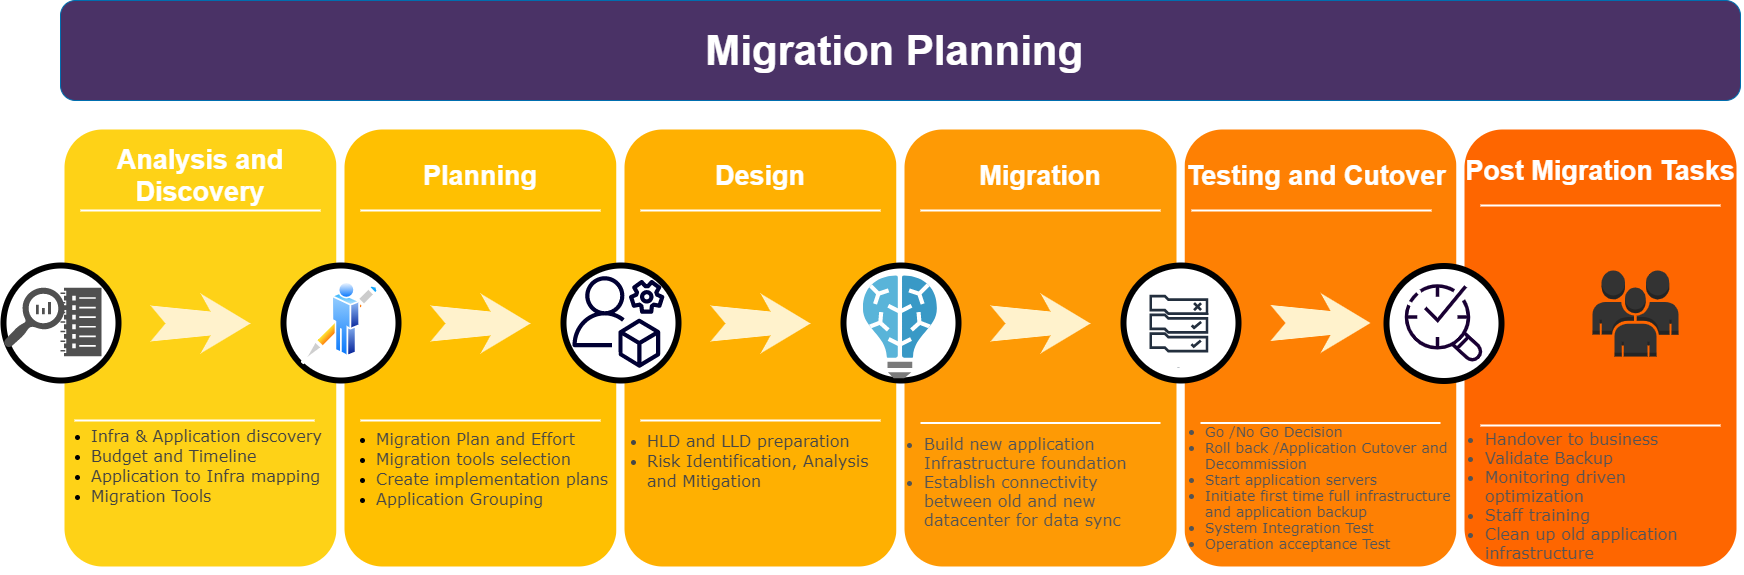

The diagram above was exported from draw.io. Its source (the exported page's mxGraphModel, read from the mxfile embedded in the PNG):
<mxGraphModel dx="2775.5" dy="436" grid="1" gridSize="10" guides="1" tooltips="1" connect="1" arrows="1" fold="1" page="1" pageScale="1.5" pageWidth="1169" pageHeight="826" background="none" math="0" shadow="0">
  <root>
    <mxCell id="0" />
    <mxCell id="1" parent="0" />
    <mxCell id="Mgbi5jZME9OmvZ7nnehs-18" value="" style="whiteSpace=wrap;html=1;rounded=1;shadow=0;strokeWidth=8;fontSize=20;align=center;fillColor=#FE8003;strokeColor=#FFFFFF;" parent="1" vertex="1">
      <mxGeometry x="1178" y="405" width="280" height="445" as="geometry" />
    </mxCell>
    <mxCell id="Mgbi5jZME9OmvZ7nnehs-17" value="" style="whiteSpace=wrap;html=1;rounded=1;shadow=0;strokeWidth=8;fontSize=20;align=center;fillColor=#FE6600;strokeColor=#FFFFFF;" parent="1" vertex="1">
      <mxGeometry x="1458" y="405" width="280" height="445" as="geometry" />
    </mxCell>
    <mxCell id="60da8b9f42644d3a-2" value="" style="whiteSpace=wrap;html=1;rounded=1;shadow=0;strokeWidth=8;fontSize=20;align=center;fillColor=#FED217;strokeColor=#FFFFFF;" parent="1" vertex="1">
      <mxGeometry x="58" y="405" width="280" height="445" as="geometry" />
    </mxCell>
    <mxCell id="60da8b9f42644d3a-3" value="Analysis and Discovery" style="text;html=1;strokeColor=none;fillColor=none;align=center;verticalAlign=middle;whiteSpace=wrap;rounded=0;shadow=0;fontSize=27;fontColor=#FFFFFF;fontStyle=1" parent="1" vertex="1">
      <mxGeometry x="58" y="425" width="280" height="60" as="geometry" />
    </mxCell>
    <mxCell id="60da8b9f42644d3a-6" value="" style="line;strokeWidth=2;html=1;rounded=0;shadow=0;fontSize=27;align=center;fillColor=none;strokeColor=#FFFFFF;" parent="1" vertex="1">
      <mxGeometry x="78" y="485" width="240" height="10" as="geometry" />
    </mxCell>
    <mxCell id="60da8b9f42644d3a-7" value="" style="line;strokeWidth=2;html=1;rounded=0;shadow=0;fontSize=27;align=center;fillColor=none;strokeColor=#FFFFFF;" parent="1" vertex="1">
      <mxGeometry x="72" y="695" width="240" height="10" as="geometry" />
    </mxCell>
    <mxCell id="60da8b9f42644d3a-8" value="" style="ellipse;whiteSpace=wrap;html=1;rounded=0;shadow=0;strokeWidth=6;fontSize=14;align=center;" parent="1" vertex="1">
      <mxGeometry x="1" y="545" width="115" height="115" as="geometry" />
    </mxCell>
    <mxCell id="60da8b9f42644d3a-9" value="" style="html=1;shadow=0;dashed=0;align=center;verticalAlign=middle;shape=mxgraph.arrows2.stylisedArrow;dy=0.6;dx=40;notch=15;feather=0.4;rounded=0;strokeWidth=1;fontSize=27;strokeColor=none;fillColor=#fff2cc;" parent="1" vertex="1">
      <mxGeometry x="148" y="573" width="100" height="60" as="geometry" />
    </mxCell>
    <mxCell id="60da8b9f42644d3a-17" value="" style="whiteSpace=wrap;html=1;rounded=1;shadow=0;strokeWidth=8;fontSize=20;align=center;fillColor=#FFC001;strokeColor=#FFFFFF;" parent="1" vertex="1">
      <mxGeometry x="338" y="405" width="280" height="445" as="geometry" />
    </mxCell>
    <mxCell id="60da8b9f42644d3a-18" value="Planning" style="text;html=1;strokeColor=none;fillColor=none;align=center;verticalAlign=middle;whiteSpace=wrap;rounded=0;shadow=0;fontSize=27;fontColor=#FFFFFF;fontStyle=1" parent="1" vertex="1">
      <mxGeometry x="338" y="425" width="280" height="60" as="geometry" />
    </mxCell>
    <mxCell id="60da8b9f42644d3a-20" value="" style="line;strokeWidth=2;html=1;rounded=0;shadow=0;fontSize=27;align=center;fillColor=none;strokeColor=#FFFFFF;" parent="1" vertex="1">
      <mxGeometry x="358" y="485" width="240" height="10" as="geometry" />
    </mxCell>
    <mxCell id="60da8b9f42644d3a-21" value="" style="line;strokeWidth=2;html=1;rounded=0;shadow=0;fontSize=27;align=center;fillColor=none;strokeColor=#FFFFFF;" parent="1" vertex="1">
      <mxGeometry x="358" y="695" width="240" height="10" as="geometry" />
    </mxCell>
    <mxCell id="60da8b9f42644d3a-22" value="" style="ellipse;whiteSpace=wrap;html=1;rounded=0;shadow=0;strokeWidth=6;fontSize=14;align=center;" parent="1" vertex="1">
      <mxGeometry x="281" y="545" width="115" height="115" as="geometry" />
    </mxCell>
    <mxCell id="60da8b9f42644d3a-23" value="" style="html=1;shadow=0;dashed=0;align=center;verticalAlign=middle;shape=mxgraph.arrows2.stylisedArrow;dy=0.6;dx=40;notch=15;feather=0.4;rounded=0;strokeWidth=1;fontSize=27;strokeColor=none;fillColor=#fff2cc;" parent="1" vertex="1">
      <mxGeometry x="428" y="573" width="100" height="60" as="geometry" />
    </mxCell>
    <mxCell id="60da8b9f42644d3a-24" value="" style="whiteSpace=wrap;html=1;rounded=1;shadow=0;strokeWidth=8;fontSize=20;align=center;fillColor=#FFB001;strokeColor=#FFFFFF;" parent="1" vertex="1">
      <mxGeometry x="618" y="405" width="280" height="445" as="geometry" />
    </mxCell>
    <mxCell id="60da8b9f42644d3a-25" value="Design" style="text;html=1;strokeColor=none;fillColor=none;align=center;verticalAlign=middle;whiteSpace=wrap;rounded=0;shadow=0;fontSize=27;fontColor=#FFFFFF;fontStyle=1" parent="1" vertex="1">
      <mxGeometry x="618" y="425" width="280" height="60" as="geometry" />
    </mxCell>
    <mxCell id="60da8b9f42644d3a-27" value="" style="line;strokeWidth=2;html=1;rounded=0;shadow=0;fontSize=27;align=center;fillColor=none;strokeColor=#FFFFFF;" parent="1" vertex="1">
      <mxGeometry x="638" y="485" width="240" height="10" as="geometry" />
    </mxCell>
    <mxCell id="60da8b9f42644d3a-28" value="" style="line;strokeWidth=2;html=1;rounded=0;shadow=0;fontSize=27;align=center;fillColor=none;strokeColor=#FFFFFF;" parent="1" vertex="1">
      <mxGeometry x="638" y="697.5" width="240" height="5" as="geometry" />
    </mxCell>
    <mxCell id="60da8b9f42644d3a-29" value="" style="ellipse;whiteSpace=wrap;html=1;rounded=0;shadow=0;strokeWidth=6;fontSize=14;align=center;" parent="1" vertex="1">
      <mxGeometry x="561" y="545" width="115" height="115" as="geometry" />
    </mxCell>
    <mxCell id="60da8b9f42644d3a-30" value="" style="html=1;shadow=0;dashed=0;align=center;verticalAlign=middle;shape=mxgraph.arrows2.stylisedArrow;dy=0.6;dx=40;notch=15;feather=0.4;rounded=0;strokeWidth=1;fontSize=27;strokeColor=none;fillColor=#fff2cc;" parent="1" vertex="1">
      <mxGeometry x="708" y="573" width="100" height="60" as="geometry" />
    </mxCell>
    <mxCell id="60da8b9f42644d3a-31" value="" style="whiteSpace=wrap;html=1;rounded=1;shadow=0;strokeWidth=8;fontSize=20;align=center;fillColor=#FE9A05;strokeColor=#FFFFFF;" parent="1" vertex="1">
      <mxGeometry x="898" y="405" width="280" height="445" as="geometry" />
    </mxCell>
    <mxCell id="60da8b9f42644d3a-32" value="Migration" style="text;html=1;strokeColor=none;fillColor=none;align=center;verticalAlign=middle;whiteSpace=wrap;rounded=0;shadow=0;fontSize=27;fontColor=#FFFFFF;fontStyle=1" parent="1" vertex="1">
      <mxGeometry x="898" y="425" width="280" height="60" as="geometry" />
    </mxCell>
    <mxCell id="60da8b9f42644d3a-33" value="&lt;div style=&quot;text-align: left&quot;&gt;&lt;br&gt;&lt;/div&gt;" style="text;html=1;strokeColor=none;fillColor=none;align=center;verticalAlign=middle;whiteSpace=wrap;rounded=0;shadow=0;fontSize=14;fontColor=#FFFFFF;" parent="1" vertex="1">
      <mxGeometry x="898" y="725" width="280" height="90" as="geometry" />
    </mxCell>
    <mxCell id="60da8b9f42644d3a-34" value="" style="line;strokeWidth=2;html=1;rounded=0;shadow=0;fontSize=27;align=center;fillColor=none;strokeColor=#FFFFFF;" parent="1" vertex="1">
      <mxGeometry x="918" y="485" width="240" height="10" as="geometry" />
    </mxCell>
    <mxCell id="60da8b9f42644d3a-35" value="" style="line;strokeWidth=2;html=1;rounded=0;shadow=0;fontSize=27;align=center;fillColor=none;strokeColor=#FFFFFF;" parent="1" vertex="1">
      <mxGeometry x="918" y="697.5" width="240" height="10" as="geometry" />
    </mxCell>
    <mxCell id="60da8b9f42644d3a-36" value="" style="ellipse;whiteSpace=wrap;html=1;rounded=0;shadow=0;strokeWidth=6;fontSize=14;align=center;" parent="1" vertex="1">
      <mxGeometry x="841" y="545" width="115" height="115" as="geometry" />
    </mxCell>
    <mxCell id="60da8b9f42644d3a-37" value="" style="html=1;shadow=0;dashed=0;align=center;verticalAlign=middle;shape=mxgraph.arrows2.stylisedArrow;dy=0.6;dx=40;notch=15;feather=0.4;rounded=0;strokeWidth=1;fontSize=27;strokeColor=none;fillColor=#fff2cc;" parent="1" vertex="1">
      <mxGeometry x="988" y="573" width="100" height="60" as="geometry" />
    </mxCell>
    <mxCell id="60da8b9f42644d3a-38" value="" style="ellipse;whiteSpace=wrap;html=1;rounded=0;shadow=0;strokeWidth=6;fontSize=14;align=center;" parent="1" vertex="1">
      <mxGeometry x="1121" y="545" width="115" height="115" as="geometry" />
    </mxCell>
    <mxCell id="Mgbi5jZME9OmvZ7nnehs-1" value="&lt;h2&gt;&lt;font size=&quot;1&quot; color=&quot;#ffffff&quot;&gt;&lt;b style=&quot;font-size: 42px&quot;&gt;Migration Planning&amp;nbsp;&lt;/b&gt;&lt;/font&gt;&lt;/h2&gt;" style="rounded=1;whiteSpace=wrap;html=1;strokeColor=#006EAF;fontColor=#ffffff;fillColor=#4A3266;" parent="1" vertex="1">
      <mxGeometry x="58" y="280" width="1680" height="100" as="geometry" />
    </mxCell>
    <mxCell id="Mgbi5jZME9OmvZ7nnehs-10" value="Post Migration Tasks" style="text;html=1;strokeColor=none;fillColor=none;align=center;verticalAlign=middle;whiteSpace=wrap;rounded=0;shadow=0;fontSize=27;fontColor=#FFFFFF;fontStyle=1" parent="1" vertex="1">
      <mxGeometry x="1458" y="420" width="280" height="60" as="geometry" />
    </mxCell>
    <mxCell id="Mgbi5jZME9OmvZ7nnehs-12" value="" style="line;strokeWidth=2;html=1;rounded=0;shadow=0;fontSize=27;align=center;fillColor=none;strokeColor=#FFFFFF;" parent="1" vertex="1">
      <mxGeometry x="1478" y="480" width="240" height="10" as="geometry" />
    </mxCell>
    <mxCell id="Mgbi5jZME9OmvZ7nnehs-13" value="" style="line;strokeWidth=2;html=1;rounded=0;shadow=0;fontSize=27;align=center;fillColor=none;strokeColor=#FFFFFF;" parent="1" vertex="1">
      <mxGeometry x="1478" y="700" width="240" height="10" as="geometry" />
    </mxCell>
    <mxCell id="Mgbi5jZME9OmvZ7nnehs-14" value="" style="ellipse;whiteSpace=wrap;html=1;rounded=0;shadow=0;strokeWidth=6;fontSize=14;align=center;" parent="1" vertex="1">
      <mxGeometry x="1384" y="545.5" width="115" height="115" as="geometry" />
    </mxCell>
    <mxCell id="Mgbi5jZME9OmvZ7nnehs-20" value="" style="html=1;shadow=0;dashed=0;align=center;verticalAlign=middle;shape=mxgraph.arrows2.stylisedArrow;dy=0.6;dx=40;notch=15;feather=0.4;rounded=0;strokeWidth=1;fontSize=27;strokeColor=none;fillColor=#fff2cc;" parent="1" vertex="1">
      <mxGeometry x="1268" y="572.5" width="100" height="60" as="geometry" />
    </mxCell>
    <mxCell id="Mgbi5jZME9OmvZ7nnehs-23" value="" style="line;strokeWidth=2;html=1;rounded=0;shadow=0;fontSize=27;align=center;fillColor=none;strokeColor=#FFFFFF;" parent="1" vertex="1">
      <mxGeometry x="1189" y="485" width="240" height="10" as="geometry" />
    </mxCell>
    <mxCell id="Mgbi5jZME9OmvZ7nnehs-27" value="" style="line;strokeWidth=2;html=1;rounded=0;shadow=0;fontSize=27;align=center;fillColor=none;strokeColor=#FFFFFF;" parent="1" vertex="1">
      <mxGeometry x="1198" y="697.5" width="240" height="10" as="geometry" />
    </mxCell>
    <mxCell id="Mgbi5jZME9OmvZ7nnehs-30" value="Testing and Cutover&amp;nbsp;" style="text;html=1;strokeColor=none;fillColor=none;align=center;verticalAlign=middle;whiteSpace=wrap;rounded=0;shadow=0;fontSize=27;fontColor=#FFFFFF;fontStyle=1" parent="1" vertex="1">
      <mxGeometry x="1178" y="425" width="280" height="60" as="geometry" />
    </mxCell>
    <mxCell id="Mgbi5jZME9OmvZ7nnehs-32" value="" style="aspect=fixed;perimeter=ellipsePerimeter;html=1;align=center;shadow=0;dashed=0;spacingTop=3;image;image=img/lib/active_directory/writer.svg;fontColor=#333333;fillColor=#006666;" parent="1" vertex="1">
      <mxGeometry x="298.5" y="561.33" width="80" height="83.33" as="geometry" />
    </mxCell>
    <mxCell id="Mgbi5jZME9OmvZ7nnehs-38" value="Rule" style="sketch=0;outlineConnect=0;fontColor=#232F3E;gradientColor=none;strokeColor=#232F3E;fillColor=#ffffff;dashed=0;verticalLabelPosition=bottom;verticalAlign=top;align=center;html=1;fontSize=1;fontStyle=0;aspect=fixed;shape=mxgraph.aws4.resourceIcon;resIcon=mxgraph.aws4.rule_2;" parent="1" vertex="1">
      <mxGeometry x="1139.5" y="566.25" width="73.75" height="73.75" as="geometry" />
    </mxCell>
    <mxCell id="Mgbi5jZME9OmvZ7nnehs-44" value="" style="sketch=0;outlineConnect=0;fontColor=#232F3E;gradientColor=none;strokeColor=none;dashed=0;verticalLabelPosition=bottom;verticalAlign=top;align=center;html=1;fontSize=12;fontStyle=0;aspect=fixed;pointerEvents=1;shape=mxgraph.aws4.systems_manager_opscenter;fillColor=#190033;" parent="1" vertex="1">
      <mxGeometry x="1402" y="561.98" width="79" height="79" as="geometry" />
    </mxCell>
    <mxCell id="Mgbi5jZME9OmvZ7nnehs-48" value="" style="sketch=0;aspect=fixed;html=1;points=[];align=center;image;fontSize=12;image=img/lib/mscae/Batch_AI.svg;fillColor=#006666;fontColor=#333333;" parent="1" vertex="1">
      <mxGeometry x="860.92" y="555.36" width="74.16" height="103" as="geometry" />
    </mxCell>
    <mxCell id="Mgbi5jZME9OmvZ7nnehs-49" value="" style="sketch=0;pointerEvents=1;shadow=0;dashed=0;html=1;strokeColor=none;labelPosition=center;verticalLabelPosition=bottom;verticalAlign=top;align=center;fillColor=#505050;shape=mxgraph.mscae.oms.log_search;fontColor=#333333;" parent="1" vertex="1">
      <mxGeometry x="1" y="567.23" width="61" height="60" as="geometry" />
    </mxCell>
    <mxCell id="Mgbi5jZME9OmvZ7nnehs-51" value="" style="sketch=0;pointerEvents=1;shadow=0;dashed=0;html=1;strokeColor=none;labelPosition=center;verticalLabelPosition=bottom;verticalAlign=top;align=center;fillColor=#505050;shape=mxgraph.mscae.oms.log_management;fontColor=#333333;" parent="1" vertex="1">
      <mxGeometry x="58" y="567.23" width="41" height="68.5" as="geometry" />
    </mxCell>
    <mxCell id="Mgbi5jZME9OmvZ7nnehs-52" value="" style="sketch=0;outlineConnect=0;fontColor=#232F3E;gradientColor=none;strokeColor=none;dashed=0;verticalLabelPosition=bottom;verticalAlign=top;align=center;html=1;fontSize=12;fontStyle=0;aspect=fixed;pointerEvents=1;shape=mxgraph.aws4.organizations_management_account;fillColor=#000033;" parent="1" vertex="1">
      <mxGeometry x="570" y="552.96" width="92.07" height="97.04" as="geometry" />
    </mxCell>
    <mxCell id="Mgbi5jZME9OmvZ7nnehs-53" value="" style="outlineConnect=0;dashed=0;verticalLabelPosition=bottom;verticalAlign=top;align=center;html=1;shape=mxgraph.aws3.users;gradientColor=none;fontColor=#333333;fillColor=#333333;" parent="1" vertex="1">
      <mxGeometry x="1590" y="550" width="86" height="86" as="geometry" />
    </mxCell>
    <mxCell id="AoJPHezmwkSOa9v0bwVs-1" value="&lt;ul style=&quot;font-size: 16px&quot;&gt;&lt;li&gt;&lt;font color=&quot;#474747&quot; face=&quot;Verdana&quot; style=&quot;font-size: 16px&quot;&gt;Migration Plan and Effort&amp;nbsp;&lt;/font&gt;&lt;/li&gt;&lt;li&gt;&lt;font color=&quot;#474747&quot; face=&quot;Verdana&quot; style=&quot;font-size: 16px&quot;&gt;Migration tools selection&lt;/font&gt;&lt;/li&gt;&lt;li&gt;&lt;font color=&quot;#474747&quot; face=&quot;Verdana&quot; style=&quot;font-size: 16px&quot;&gt;Create implementation plans&lt;/font&gt;&lt;/li&gt;&lt;li&gt;&lt;font color=&quot;#474747&quot; face=&quot;Verdana&quot; style=&quot;font-size: 16px&quot;&gt;Application Grouping&amp;nbsp;&amp;nbsp;&lt;/font&gt;&lt;/li&gt;&lt;/ul&gt;" style="text;html=1;strokeColor=none;fillColor=none;spacing=5;spacingTop=-20;whiteSpace=wrap;overflow=hidden;rounded=0;" parent="1" vertex="1">
      <mxGeometry x="329" y="702.5" width="298" height="130" as="geometry" />
    </mxCell>
    <mxCell id="AoJPHezmwkSOa9v0bwVs-2" value="&lt;ul style=&quot;font-size: 16px&quot;&gt;&lt;li&gt;&lt;font face=&quot;Verdana&quot; style=&quot;font-size: 16px&quot;&gt;&lt;span style=&quot;color: rgb(66 , 66 , 66) ; text-align: justify&quot;&gt;Infra &amp;amp; Application discovery&amp;nbsp;&lt;/span&gt;&lt;/font&gt;&lt;/li&gt;&lt;li&gt;&lt;font face=&quot;Verdana&quot; style=&quot;font-size: 16px&quot;&gt;&lt;span style=&quot;color: rgb(66 , 66 , 66) ; text-align: justify&quot;&gt;Budget and Timeline&lt;/span&gt;&lt;/font&gt;&lt;/li&gt;&lt;li&gt;&lt;font face=&quot;Verdana&quot; style=&quot;font-size: 16px&quot;&gt;&lt;span style=&quot;color: rgb(66 , 66 , 66) ; text-align: justify&quot;&gt;Application to Infra mapping&amp;nbsp;&amp;nbsp;&lt;/span&gt;&lt;/font&gt;&lt;/li&gt;&lt;li&gt;&lt;span style=&quot;font-family: &amp;#34;verdana&amp;#34; ; color: rgb(66 , 66 , 66) ; text-align: justify&quot;&gt;&lt;font style=&quot;font-size: 16px&quot;&gt;Migration Tools&amp;nbsp;&lt;/font&gt;&lt;/span&gt;&lt;/li&gt;&lt;/ul&gt;&lt;h1 style=&quot;font-size: 16px&quot;&gt;&lt;div style=&quot;text-align: justify&quot;&gt;&lt;br style=&quot;color: rgb(51 , 51 , 51) ; font-weight: 400&quot;&gt;&lt;/div&gt;&lt;/h1&gt;" style="text;html=1;strokeColor=none;fillColor=none;spacing=5;spacingTop=-20;whiteSpace=wrap;overflow=hidden;rounded=0;" parent="1" vertex="1">
      <mxGeometry x="44.25" y="700" width="295.75" height="135" as="geometry" />
    </mxCell>
    <mxCell id="AoJPHezmwkSOa9v0bwVs-3" value="&lt;ul style=&quot;font-size: 16px&quot;&gt;&lt;li&gt;&lt;font face=&quot;Verdana&quot; style=&quot;font-size: 16px&quot;&gt;HLD and LLD&amp;nbsp;preparation&amp;nbsp;&lt;/font&gt;&lt;/li&gt;&lt;li&gt;&lt;font face=&quot;Verdana&quot; style=&quot;font-size: 16px&quot;&gt;Risk Identification, Analysis and Mitigation&amp;nbsp;&lt;/font&gt;&lt;/li&gt;&lt;/ul&gt;" style="text;html=1;strokeColor=none;fillColor=none;spacing=5;spacingTop=-20;whiteSpace=wrap;overflow=hidden;rounded=0;fontColor=#474747;" parent="1" vertex="1">
      <mxGeometry x="600" y="705" width="298" height="130" as="geometry" />
    </mxCell>
    <mxCell id="AoJPHezmwkSOa9v0bwVs-4" value="&lt;font color=&quot;#545454&quot; style=&quot;font-size: 14px ; text-align: center&quot; face=&quot;Verdana&quot;&gt;&lt;div style=&quot;text-align: left ; font-size: 16px&quot;&gt;&lt;ul&gt;&lt;li&gt;&lt;div style=&quot;color: rgb(255 , 255 , 255) ; display: inline&quot;&gt;&lt;span style=&quot;color: rgb(84 , 84 , 84)&quot;&gt;Build new application Infrastructure foundation&lt;/span&gt;&lt;/div&gt;&lt;/li&gt;&lt;li&gt;Establish connectivity between old and new datacenter for data sync&lt;/li&gt;&lt;/ul&gt;&lt;/div&gt;&lt;/font&gt;" style="text;html=1;strokeColor=none;fillColor=none;spacing=5;spacingTop=-20;whiteSpace=wrap;overflow=hidden;rounded=0;fontColor=#474747;" parent="1" vertex="1">
      <mxGeometry x="876.5" y="707.5" width="293.5" height="142.5" as="geometry" />
    </mxCell>
    <mxCell id="AoJPHezmwkSOa9v0bwVs-5" value="&lt;font color=&quot;#545454&quot; style=&quot;font-size: 14px ; text-align: center&quot; face=&quot;Verdana&quot;&gt;&lt;div style=&quot;text-align: left&quot;&gt;&lt;ul&gt;&lt;li&gt;&lt;span&gt;Go /No Go Decision&lt;/span&gt;&lt;br&gt;&lt;/li&gt;&lt;li&gt;Roll back /Application Cutover and Decommission&amp;nbsp;&lt;/li&gt;&lt;li&gt;Start application servers&lt;/li&gt;&lt;li&gt;Initiate first time full infrastructure and application backup&amp;nbsp;&lt;/li&gt;&lt;li&gt;System Integration Test&lt;/li&gt;&lt;li&gt;Operation acceptance Test&lt;/li&gt;&lt;/ul&gt;&lt;/div&gt;&lt;/font&gt;" style="text;html=1;strokeColor=none;fillColor=none;spacing=5;spacingTop=-20;whiteSpace=wrap;overflow=hidden;rounded=0;fontColor=#474747;" parent="1" vertex="1">
      <mxGeometry x="1158" y="700" width="312" height="142.5" as="geometry" />
    </mxCell>
    <mxCell id="AoJPHezmwkSOa9v0bwVs-6" value="&lt;font color=&quot;#545454&quot; style=&quot;font-size: 14px ; text-align: center&quot; face=&quot;Verdana&quot;&gt;&lt;div style=&quot;text-align: left ; font-size: 16px&quot;&gt;&lt;ul&gt;&lt;li&gt;Handover to business&amp;nbsp;&lt;/li&gt;&lt;li&gt;Validate Backup&amp;nbsp;&lt;/li&gt;&lt;li&gt;Monitoring driven optimization&amp;nbsp;&lt;/li&gt;&lt;li&gt;Staff training&amp;nbsp;&lt;/li&gt;&lt;li&gt;Clean up old application infrastructure&amp;nbsp;&lt;/li&gt;&lt;/ul&gt;&lt;/div&gt;&lt;/font&gt;" style="text;html=1;strokeColor=none;fillColor=none;spacing=5;spacingTop=-20;whiteSpace=wrap;overflow=hidden;rounded=0;fontColor=#474747;" parent="1" vertex="1">
      <mxGeometry x="1438" y="702.5" width="293.5" height="142.5" as="geometry" />
    </mxCell>
  </root>
</mxGraphModel>